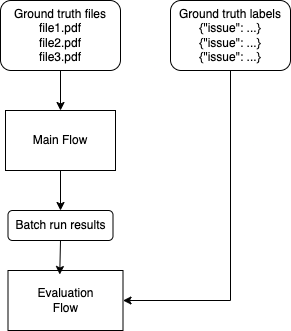

The diagram above was exported from draw.io. Its source (the exported page's mxGraphModel, read from the mxfile embedded in the PNG):
<mxGraphModel dx="862" dy="587" grid="1" gridSize="10" guides="1" tooltips="1" connect="1" arrows="1" fold="1" page="1" pageScale="1" pageWidth="827" pageHeight="1169" math="0" shadow="0">
  <root>
    <mxCell id="0" />
    <mxCell id="1" parent="0" />
    <mxCell id="8arrNOxrtMPcoLKg4r0O-6" style="edgeStyle=orthogonalEdgeStyle;rounded=0;orthogonalLoop=1;jettySize=auto;html=1;exitX=0.5;exitY=1;exitDx=0;exitDy=0;" edge="1" parent="1" source="8arrNOxrtMPcoLKg4r0O-1" target="8arrNOxrtMPcoLKg4r0O-7">
      <mxGeometry relative="1" as="geometry">
        <mxPoint x="190" y="240" as="targetPoint" />
      </mxGeometry>
    </mxCell>
    <mxCell id="8arrNOxrtMPcoLKg4r0O-1" value="Main Flow" style="rounded=0;whiteSpace=wrap;html=1;" vertex="1" parent="1">
      <mxGeometry x="125" y="130" width="110" height="60" as="geometry" />
    </mxCell>
    <mxCell id="8arrNOxrtMPcoLKg4r0O-2" value="Evaluation&lt;div&gt;Flow&lt;/div&gt;" style="rounded=0;whiteSpace=wrap;html=1;" vertex="1" parent="1">
      <mxGeometry x="127.5" y="290" width="115" height="60" as="geometry" />
    </mxCell>
    <mxCell id="8arrNOxrtMPcoLKg4r0O-10" style="edgeStyle=orthogonalEdgeStyle;rounded=0;orthogonalLoop=1;jettySize=auto;html=1;exitX=0.5;exitY=1;exitDx=0;exitDy=0;" edge="1" parent="1" source="8arrNOxrtMPcoLKg4r0O-4" target="8arrNOxrtMPcoLKg4r0O-1">
      <mxGeometry relative="1" as="geometry" />
    </mxCell>
    <mxCell id="8arrNOxrtMPcoLKg4r0O-4" value="Ground truth files&lt;div&gt;file1.pdf&lt;br&gt;file2.pdf&lt;/div&gt;&lt;div&gt;file3.pdf&lt;/div&gt;" style="rounded=1;whiteSpace=wrap;html=1;" vertex="1" parent="1">
      <mxGeometry x="120" y="20" width="120" height="70" as="geometry" />
    </mxCell>
    <mxCell id="8arrNOxrtMPcoLKg4r0O-7" value="Batch run results" style="rounded=1;whiteSpace=wrap;html=1;" vertex="1" parent="1">
      <mxGeometry x="127.5" y="230" width="105" height="30" as="geometry" />
    </mxCell>
    <mxCell id="8arrNOxrtMPcoLKg4r0O-11" style="edgeStyle=orthogonalEdgeStyle;rounded=0;orthogonalLoop=1;jettySize=auto;html=1;exitX=0.5;exitY=1;exitDx=0;exitDy=0;entryX=1;entryY=0.5;entryDx=0;entryDy=0;" edge="1" parent="1" source="8arrNOxrtMPcoLKg4r0O-8" target="8arrNOxrtMPcoLKg4r0O-2">
      <mxGeometry relative="1" as="geometry" />
    </mxCell>
    <mxCell id="8arrNOxrtMPcoLKg4r0O-8" value="Ground truth labels&lt;div&gt;{&quot;issue&quot;: ...}&lt;/div&gt;&lt;div&gt;{&quot;issue&quot;: ...}&lt;/div&gt;&lt;div&gt;{&quot;issue&quot;: ...}&lt;/div&gt;" style="rounded=1;whiteSpace=wrap;html=1;" vertex="1" parent="1">
      <mxGeometry x="290" y="20" width="120" height="70" as="geometry" />
    </mxCell>
    <mxCell id="8arrNOxrtMPcoLKg4r0O-9" style="edgeStyle=orthogonalEdgeStyle;rounded=0;orthogonalLoop=1;jettySize=auto;html=1;exitX=0.5;exitY=1;exitDx=0;exitDy=0;entryX=0.45;entryY=0.067;entryDx=0;entryDy=0;entryPerimeter=0;" edge="1" parent="1" source="8arrNOxrtMPcoLKg4r0O-7" target="8arrNOxrtMPcoLKg4r0O-2">
      <mxGeometry relative="1" as="geometry" />
    </mxCell>
  </root>
</mxGraphModel>